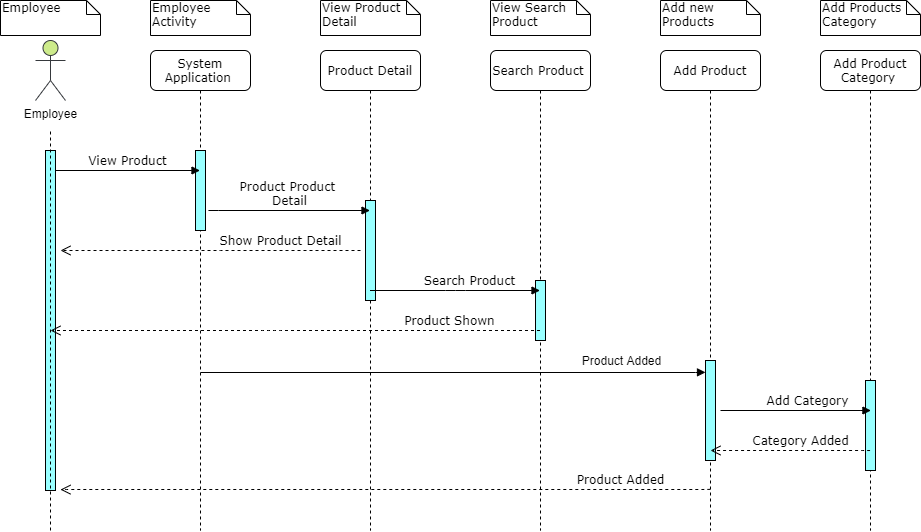

The diagram above was exported from draw.io. Its source (the exported page's mxGraphModel, read from the mxfile embedded in the PNG):
<mxGraphModel dx="1022" dy="396" grid="1" gridSize="10" guides="1" tooltips="1" connect="1" arrows="1" fold="1" page="1" pageScale="1" pageWidth="1100" pageHeight="850" background="#ffffff" math="0" shadow="0">
  <root>
    <mxCell id="0" />
    <mxCell id="1" parent="0" />
    <mxCell id="7baba1c4bc27f4b0-40" value="Employee&amp;nbsp;" style="shape=note;whiteSpace=wrap;html=1;size=14;verticalAlign=top;align=left;spacingTop=-6;rounded=0;shadow=0;comic=0;labelBackgroundColor=none;strokeWidth=1;fontFamily=Verdana;fontSize=12" parent="1" vertex="1">
      <mxGeometry x="270" y="30" width="100" height="35" as="geometry" />
    </mxCell>
    <mxCell id="QPrWlohxrYvTe_VP8_XL-4" value="Employee&amp;nbsp;&lt;br&gt;Activity&amp;nbsp;&amp;nbsp;" style="shape=note;whiteSpace=wrap;html=1;size=14;verticalAlign=top;align=left;spacingTop=-6;rounded=0;shadow=0;comic=0;labelBackgroundColor=none;strokeWidth=1;fontFamily=Verdana;fontSize=12" parent="1" vertex="1">
      <mxGeometry x="420" y="30" width="100" height="35" as="geometry" />
    </mxCell>
    <mxCell id="QPrWlohxrYvTe_VP8_XL-12" value="View Product&amp;nbsp;&lt;br&gt;Detail&amp;nbsp;" style="shape=note;whiteSpace=wrap;html=1;size=14;verticalAlign=top;align=left;spacingTop=-6;rounded=0;shadow=0;comic=0;labelBackgroundColor=none;strokeWidth=1;fontFamily=Verdana;fontSize=12" parent="1" vertex="1">
      <mxGeometry x="590" y="30" width="100" height="35" as="geometry" />
    </mxCell>
    <mxCell id="QPrWlohxrYvTe_VP8_XL-90" value="View Search Product&amp;nbsp;" style="shape=note;whiteSpace=wrap;html=1;size=14;verticalAlign=top;align=left;spacingTop=-6;rounded=0;shadow=0;comic=0;labelBackgroundColor=none;strokeWidth=1;fontFamily=Verdana;fontSize=12" parent="1" vertex="1">
      <mxGeometry x="760" y="30" width="100" height="35" as="geometry" />
    </mxCell>
    <mxCell id="QPrWlohxrYvTe_VP8_XL-2" value="" style="html=1;points=[];perimeter=orthogonalPerimeter;rounded=0;shadow=0;comic=0;labelBackgroundColor=none;strokeWidth=1;fontFamily=Verdana;fontSize=12;align=center;fillColor=#99FFFF;" parent="1" vertex="1">
      <mxGeometry x="315" y="180" width="10" height="340" as="geometry" />
    </mxCell>
    <mxCell id="QPrWlohxrYvTe_VP8_XL-3" value="Employee" style="shape=umlActor;verticalLabelPosition=bottom;labelBackgroundColor=#ffffff;verticalAlign=top;html=1;outlineConnect=0;fillColor=#cdeb8b;strokeColor=#36393d;" parent="1" vertex="1">
      <mxGeometry x="305" y="70" width="30" height="60" as="geometry" />
    </mxCell>
    <mxCell id="QPrWlohxrYvTe_VP8_XL-6" value="" style="endArrow=none;dashed=1;html=1;strokeColor=#000000;" parent="1" edge="1">
      <mxGeometry width="50" height="50" relative="1" as="geometry">
        <mxPoint x="320" y="560" as="sourcePoint" />
        <mxPoint x="320" y="160" as="targetPoint" />
      </mxGeometry>
    </mxCell>
    <mxCell id="QPrWlohxrYvTe_VP8_XL-7" value="System Application&amp;nbsp;" style="shape=umlLifeline;perimeter=lifelinePerimeter;whiteSpace=wrap;html=1;container=1;collapsible=0;recursiveResize=0;outlineConnect=0;rounded=1;shadow=0;comic=0;labelBackgroundColor=none;strokeWidth=1;fontFamily=Verdana;fontSize=12;align=center;" parent="1" vertex="1">
      <mxGeometry x="420" y="80" width="100" height="480" as="geometry" />
    </mxCell>
    <mxCell id="QPrWlohxrYvTe_VP8_XL-35" value="" style="html=1;points=[];perimeter=orthogonalPerimeter;rounded=0;shadow=0;comic=0;labelBackgroundColor=none;strokeWidth=1;fontFamily=Verdana;fontSize=12;align=center;fillColor=#99FFFF;" parent="QPrWlohxrYvTe_VP8_XL-7" vertex="1">
      <mxGeometry x="45" y="100" width="10" height="80" as="geometry" />
    </mxCell>
    <mxCell id="QPrWlohxrYvTe_VP8_XL-10" value="Product Detail" style="shape=umlLifeline;perimeter=lifelinePerimeter;whiteSpace=wrap;html=1;container=1;collapsible=0;recursiveResize=0;outlineConnect=0;rounded=1;shadow=0;comic=0;labelBackgroundColor=none;strokeWidth=1;fontFamily=Verdana;fontSize=12;align=center;" parent="1" vertex="1">
      <mxGeometry x="590" y="80" width="100" height="480" as="geometry" />
    </mxCell>
    <mxCell id="QPrWlohxrYvTe_VP8_XL-58" value="" style="html=1;points=[];perimeter=orthogonalPerimeter;rounded=0;shadow=0;comic=0;labelBackgroundColor=none;strokeWidth=1;fontFamily=Verdana;fontSize=12;align=center;fillColor=#99FFFF;" parent="QPrWlohxrYvTe_VP8_XL-10" vertex="1">
      <mxGeometry x="45" y="150" width="10" height="100" as="geometry" />
    </mxCell>
    <mxCell id="QPrWlohxrYvTe_VP8_XL-74" value="Product Added" style="html=1;verticalAlign=bottom;endArrow=open;dashed=1;endSize=8;labelBackgroundColor=none;fontFamily=Verdana;fontSize=12;edgeStyle=elbowEdgeStyle;elbow=vertical;" parent="QPrWlohxrYvTe_VP8_XL-10" edge="1">
      <mxGeometry x="1" y="560" relative="1" as="geometry">
        <mxPoint x="-260" y="439.12" as="targetPoint" />
        <Array as="points" />
        <mxPoint x="389.5" y="438.42857142857156" as="sourcePoint" />
        <mxPoint as="offset" />
      </mxGeometry>
    </mxCell>
    <mxCell id="QPrWlohxrYvTe_VP8_XL-77" value="Product Added" style="text;html=1;align=center;verticalAlign=middle;resizable=0;points=[];labelBackgroundColor=#ffffff;" parent="QPrWlohxrYvTe_VP8_XL-74" vertex="1" connectable="0">
      <mxGeometry x="1" y="-575" relative="1" as="geometry">
        <mxPoint x="1135" y="-128.93" as="offset" />
      </mxGeometry>
    </mxCell>
    <mxCell id="QPrWlohxrYvTe_VP8_XL-56" value="View Product" style="html=1;verticalAlign=bottom;endArrow=block;labelBackgroundColor=none;fontFamily=Verdana;fontSize=12;edgeStyle=elbowEdgeStyle;elbow=vertical;" parent="1" target="QPrWlohxrYvTe_VP8_XL-7" edge="1">
      <mxGeometry relative="1" as="geometry">
        <mxPoint x="325" y="200" as="sourcePoint" />
        <mxPoint x="469.5" y="200.52941176470586" as="targetPoint" />
      </mxGeometry>
    </mxCell>
    <mxCell id="QPrWlohxrYvTe_VP8_XL-57" value="Product Product &lt;br&gt;Detail" style="html=1;verticalAlign=bottom;endArrow=block;labelBackgroundColor=none;fontFamily=Verdana;fontSize=12;edgeStyle=elbowEdgeStyle;elbow=vertical;" parent="1" target="QPrWlohxrYvTe_VP8_XL-10" edge="1">
      <mxGeometry relative="1" as="geometry">
        <mxPoint x="478" y="240.12" as="sourcePoint" />
        <mxPoint x="622.5" y="240.00235294117647" as="targetPoint" />
      </mxGeometry>
    </mxCell>
    <mxCell id="QPrWlohxrYvTe_VP8_XL-59" value="&lt;span style=&quot;white-space: nowrap&quot;&gt;Search Product&amp;nbsp;&lt;/span&gt;" style="shape=umlLifeline;perimeter=lifelinePerimeter;whiteSpace=wrap;html=1;container=1;collapsible=0;recursiveResize=0;outlineConnect=0;rounded=1;shadow=0;comic=0;labelBackgroundColor=none;strokeWidth=1;fontFamily=Verdana;fontSize=12;align=center;" parent="1" vertex="1">
      <mxGeometry x="760" y="80" width="100" height="480" as="geometry" />
    </mxCell>
    <mxCell id="QPrWlohxrYvTe_VP8_XL-61" value="" style="html=1;points=[];perimeter=orthogonalPerimeter;rounded=0;shadow=0;comic=0;labelBackgroundColor=none;strokeWidth=1;fontFamily=Verdana;fontSize=12;align=center;fillColor=#99FFFF;" parent="QPrWlohxrYvTe_VP8_XL-59" vertex="1">
      <mxGeometry x="45" y="230" width="10" height="60" as="geometry" />
    </mxCell>
    <mxCell id="QPrWlohxrYvTe_VP8_XL-62" value="Search Product&amp;nbsp;" style="html=1;verticalAlign=bottom;endArrow=block;labelBackgroundColor=none;fontFamily=Verdana;fontSize=12;edgeStyle=elbowEdgeStyle;elbow=vertical;" parent="1" source="QPrWlohxrYvTe_VP8_XL-10" target="QPrWlohxrYvTe_VP8_XL-59" edge="1">
      <mxGeometry x="0.1844" relative="1" as="geometry">
        <mxPoint x="330" y="321" as="sourcePoint" />
        <mxPoint x="801.5" y="321.00235294117647" as="targetPoint" />
        <mxPoint as="offset" />
      </mxGeometry>
    </mxCell>
    <mxCell id="QPrWlohxrYvTe_VP8_XL-63" value="Add Product" style="shape=umlLifeline;perimeter=lifelinePerimeter;whiteSpace=wrap;html=1;container=1;collapsible=0;recursiveResize=0;outlineConnect=0;rounded=1;shadow=0;comic=0;labelBackgroundColor=none;strokeWidth=1;fontFamily=Verdana;fontSize=12;align=center;" parent="1" vertex="1">
      <mxGeometry x="930" y="80" width="100" height="480" as="geometry" />
    </mxCell>
    <mxCell id="QPrWlohxrYvTe_VP8_XL-65" value="" style="html=1;points=[];perimeter=orthogonalPerimeter;rounded=0;shadow=0;comic=0;labelBackgroundColor=none;strokeWidth=1;fontFamily=Verdana;fontSize=12;align=center;fillColor=#99FFFF;" parent="QPrWlohxrYvTe_VP8_XL-63" vertex="1">
      <mxGeometry x="45" y="310" width="10" height="100" as="geometry" />
    </mxCell>
    <mxCell id="QPrWlohxrYvTe_VP8_XL-67" value="" style="html=1;verticalAlign=bottom;endArrow=block;labelBackgroundColor=none;fontFamily=Verdana;fontSize=12;edgeStyle=elbowEdgeStyle;elbow=vertical;" parent="1" edge="1">
      <mxGeometry x="0.822" y="-70" relative="1" as="geometry">
        <mxPoint x="470" y="402" as="sourcePoint" />
        <mxPoint x="975" y="401.88235294117646" as="targetPoint" />
        <mxPoint as="offset" />
      </mxGeometry>
    </mxCell>
    <mxCell id="QPrWlohxrYvTe_VP8_XL-72" value="Show Product Detail&lt;span style=&quot;color: rgba(0 , 0 , 0 , 0) ; font-family: monospace ; font-size: 0px&quot;&gt;%3CmxGraphModel%3E%3Croot%3E%3CmxCell%20id%3D%220%22%2F%3E%3CmxCell%20id%3D%221%22%20parent%3D%220%22%2F%3E%3CmxCell%20id%3D%222%22%20value%3D%22Product%20Addes%22%20style%3D%22html%3D1%3BverticalAlign%3Dbottom%3BendArrow%3Dopen%3Bdashed%3D1%3BendSize%3D8%3BlabelBackgroundColor%3Dnone%3BfontFamily%3DVerdana%3BfontSize%3D12%3BedgeStyle%3DelbowEdgeStyle%3Belbow%3Dvertical%3B%22%20edge%3D%221%22%20parent%3D%221%22%3E%3CmxGeometry%20relative%3D%221%22%20as%3D%22geometry%22%3E%3CmxPoint%20x%3D%22472%22%20y%3D%22601%22%20as%3D%22targetPoint%22%2F%3E%3CArray%20as%3D%22points%22%3E%3CmxPoint%20x%3D%22586%22%20y%3D%22601%22%2F%3E%3C%2FArray%3E%3CmxPoint%20x%3D%22632%22%20y%3D%22601%22%20as%3D%22sourcePoint%22%2F%3E%3C%2FmxGeometry%3E%3C%2FmxCell%3E%3C%2Froot%3E%3C%2FmxGraphModel%3E&lt;/span&gt;" style="html=1;verticalAlign=bottom;endArrow=open;dashed=1;endSize=8;labelBackgroundColor=none;fontFamily=Verdana;fontSize=12;edgeStyle=elbowEdgeStyle;elbow=vertical;" parent="1" edge="1">
      <mxGeometry x="-0.4667" relative="1" as="geometry">
        <mxPoint x="330" y="280" as="targetPoint" />
        <Array as="points" />
        <mxPoint x="630" y="280" as="sourcePoint" />
        <mxPoint as="offset" />
      </mxGeometry>
    </mxCell>
    <mxCell id="QPrWlohxrYvTe_VP8_XL-73" value="Product Shown&amp;nbsp;&lt;span style=&quot;color: rgba(0 , 0 , 0 , 0) ; font-family: monospace ; font-size: 0px&quot;&gt;%3CmxGraphModel%3E%3Croot%3E%3CmxCell%20id%3D%220%22%2F%3E%3CmxCell%20id%3D%221%22%20parent%3D%220%22%2F%3E%3CmxCell%20id%3D%222%22%20value%3D%22Show%20Product%20Detail%26lt%3Bspan%20style%3D%26quot%3Bcolor%3A%20rgba(0%20%2C%200%20%2C%200%20%2C%200)%20%3B%20font-family%3A%20monospace%20%3B%20font-size%3A%200px%26quot%3B%26gt%3B%253CmxGraphModel%253E%253Croot%253E%253CmxCell%2520id%253D%25220%2522%252F%253E%253CmxCell%2520id%253D%25221%2522%2520parent%253D%25220%2522%252F%253E%253CmxCell%2520id%253D%25222%2522%2520value%253D%2522Product%2520Addes%2522%2520style%253D%2522html%253D1%253BverticalAlign%253Dbottom%253BendArrow%253Dopen%253Bdashed%253D1%253BendSize%253D8%253BlabelBackgroundColor%253Dnone%253BfontFamily%253DVerdana%253BfontSize%253D12%253BedgeStyle%253DelbowEdgeStyle%253Belbow%253Dvertical%253B%2522%2520edge%253D%25221%2522%2520parent%253D%25221%2522%253E%253CmxGeometry%2520relative%253D%25221%2522%2520as%253D%2522geometry%2522%253E%253CmxPoint%2520x%253D%2522472%2522%2520y%253D%2522601%2522%2520as%253D%2522targetPoint%2522%252F%253E%253CArray%2520as%253D%2522points%2522%253E%253CmxPoint%2520x%253D%2522586%2522%2520y%253D%2522601%2522%252F%253E%253C%252FArray%253E%253CmxPoint%2520x%253D%2522632%2522%2520y%253D%2522601%2522%2520as%253D%2522sourcePoint%2522%252F%253E%253C%252FmxGeometry%253E%253C%252FmxCell%253E%253C%252Froot%253E%253C%252FmxGraphModel%253E%26lt%3B%2Fspan%26gt%3B%22%20style%3D%22html%3D1%3BverticalAlign%3Dbottom%3BendArrow%3Dopen%3Bdashed%3D1%3BendSize%3D8%3BlabelBackgroundColor%3Dnone%3BfontFamily%3DVerdana%3BfontSize%3D12%3BedgeStyle%3DelbowEdgeStyle%3Belbow%3Dvertical%3B%22%20edge%3D%221%22%20parent%3D%221%22%3E%3CmxGeometry%20x%3D%22-0.4667%22%20relative%3D%221%22%20as%3D%22geometry%22%3E%3CmxPoint%20x%3D%22330%22%20y%3D%22280%22%20as%3D%22targetPoint%22%2F%3E%3CArray%20as%3D%22points%22%2F%3E%3CmxPoint%20x%3D%22630%22%20y%3D%22280%22%20as%3D%22sourcePoint%22%2F%3E%3CmxPoint%20as%3D%22offset%22%2F%3E%3C%2FmxGeometry%3E%3C%2FmxCell%3E%3C%2Froot%3E%3C%2FmxGraphModel%3E&lt;/span&gt;" style="html=1;verticalAlign=bottom;endArrow=open;dashed=1;endSize=8;labelBackgroundColor=none;fontFamily=Verdana;fontSize=12;edgeStyle=elbowEdgeStyle;elbow=vertical;" parent="1" source="QPrWlohxrYvTe_VP8_XL-59" edge="1">
      <mxGeometry x="0.1011" y="-180" relative="1" as="geometry">
        <mxPoint x="320" y="360" as="targetPoint" />
        <Array as="points" />
        <mxPoint x="620" y="360" as="sourcePoint" />
        <mxPoint x="180" y="180" as="offset" />
      </mxGeometry>
    </mxCell>
    <mxCell id="QPrWlohxrYvTe_VP8_XL-78" value="Add Product Category&amp;nbsp;" style="shape=umlLifeline;perimeter=lifelinePerimeter;whiteSpace=wrap;html=1;container=1;collapsible=0;recursiveResize=0;outlineConnect=0;rounded=1;shadow=0;comic=0;labelBackgroundColor=none;strokeWidth=1;fontFamily=Verdana;fontSize=12;align=center;" parent="1" vertex="1">
      <mxGeometry x="1090" y="80" width="100" height="480" as="geometry" />
    </mxCell>
    <mxCell id="QPrWlohxrYvTe_VP8_XL-79" value="" style="html=1;points=[];perimeter=orthogonalPerimeter;rounded=0;shadow=0;comic=0;labelBackgroundColor=none;strokeWidth=1;fontFamily=Verdana;fontSize=12;align=center;fillColor=#99FFFF;" parent="QPrWlohxrYvTe_VP8_XL-78" vertex="1">
      <mxGeometry x="45" y="330" width="10" height="90" as="geometry" />
    </mxCell>
    <mxCell id="QPrWlohxrYvTe_VP8_XL-81" value="Add Category&amp;nbsp;" style="html=1;verticalAlign=bottom;endArrow=block;labelBackgroundColor=none;fontFamily=Verdana;fontSize=12;edgeStyle=elbowEdgeStyle;elbow=vertical;" parent="1" edge="1">
      <mxGeometry x="0.1844" relative="1" as="geometry">
        <mxPoint x="990" y="440" as="sourcePoint" />
        <mxPoint x="1140.4300000000005" y="440.00285714285724" as="targetPoint" />
        <mxPoint as="offset" />
      </mxGeometry>
    </mxCell>
    <mxCell id="QPrWlohxrYvTe_VP8_XL-89" value="Category Added" style="html=1;verticalAlign=bottom;endArrow=open;dashed=1;endSize=8;labelBackgroundColor=none;fontFamily=Verdana;fontSize=12;edgeStyle=elbowEdgeStyle;elbow=vertical;" parent="1" edge="1">
      <mxGeometry x="-0.1275" relative="1" as="geometry">
        <mxPoint x="980" y="480" as="targetPoint" />
        <Array as="points" />
        <mxPoint x="1139.5000000000005" y="480.1428571428572" as="sourcePoint" />
        <mxPoint as="offset" />
      </mxGeometry>
    </mxCell>
    <mxCell id="QPrWlohxrYvTe_VP8_XL-92" value="Add new Products&amp;nbsp;" style="shape=note;whiteSpace=wrap;html=1;size=14;verticalAlign=top;align=left;spacingTop=-6;rounded=0;shadow=0;comic=0;labelBackgroundColor=none;strokeWidth=1;fontFamily=Verdana;fontSize=12" parent="1" vertex="1">
      <mxGeometry x="930" y="30" width="100" height="35" as="geometry" />
    </mxCell>
    <mxCell id="QPrWlohxrYvTe_VP8_XL-93" value="Add Products Category&amp;nbsp;" style="shape=note;whiteSpace=wrap;html=1;size=14;verticalAlign=top;align=left;spacingTop=-6;rounded=0;shadow=0;comic=0;labelBackgroundColor=none;strokeWidth=1;fontFamily=Verdana;fontSize=12" parent="1" vertex="1">
      <mxGeometry x="1090" y="30" width="100" height="35" as="geometry" />
    </mxCell>
  </root>
</mxGraphModel>